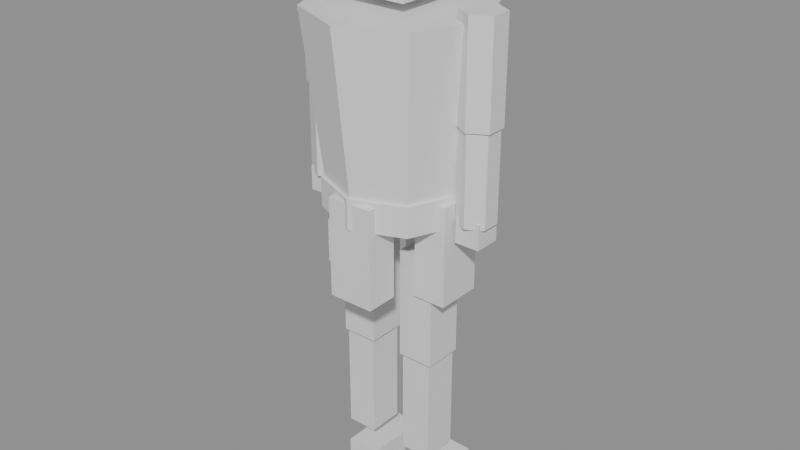 # Source: player.blend  (saved by Blender 4.5.92; exported with 4.5.12 LTS)
import bpy
from mathutils import Matrix  # noqa: F401  (used for matrix-valued properties, if any)

bpy.ops.wm.read_factory_settings(use_empty=True)
scene = bpy.context.scene
scene.name = 'Scene'

# ---- materials (node trees are filled in below, after node groups)
mat_playerbody = bpy.data.materials.new('PlayerBody')
mat_playerdark = bpy.data.materials.new('PlayerDark')
mat_playercloth = bpy.data.materials.new('PlayerCloth')
mat_playerhead = bpy.data.materials.new('PlayerHead')
mat_playerlimb = bpy.data.materials.new('PlayerLimb')

# ---- material node trees
mat_playerbody.use_nodes = True; mat_playerbody.node_tree.nodes.clear()
_N = mat_playerbody.node_tree.nodes; _L = mat_playerbody.node_tree.links
n0 = _N.new('ShaderNodeBsdfPrincipled'); n0.name = '原理化 BSDF'; n0.location = (-200, 100)
n1 = _N.new('ShaderNodeOutputMaterial'); n1.name = '材质输出'; n1.location = (200, 100)
_L.new(n0.outputs[0], n1.inputs[0])
n1.is_active_output = True
mat_playerdark.use_nodes = True; mat_playerdark.node_tree.nodes.clear()
_N = mat_playerdark.node_tree.nodes; _L = mat_playerdark.node_tree.links
n0 = _N.new('ShaderNodeBsdfPrincipled'); n0.name = '原理化 BSDF'; n0.location = (-200, 100)
n1 = _N.new('ShaderNodeOutputMaterial'); n1.name = '材质输出'; n1.location = (200, 100)
_L.new(n0.outputs[0], n1.inputs[0])
n1.is_active_output = True
mat_playercloth.use_nodes = True; mat_playercloth.node_tree.nodes.clear()
_N = mat_playercloth.node_tree.nodes; _L = mat_playercloth.node_tree.links
n0 = _N.new('ShaderNodeBsdfPrincipled'); n0.name = '原理化 BSDF'; n0.location = (-200, 100)
n1 = _N.new('ShaderNodeOutputMaterial'); n1.name = '材质输出'; n1.location = (200, 100)
_L.new(n0.outputs[0], n1.inputs[0])
n1.is_active_output = True
mat_playerhead.use_nodes = True; mat_playerhead.node_tree.nodes.clear()
_N = mat_playerhead.node_tree.nodes; _L = mat_playerhead.node_tree.links
n0 = _N.new('ShaderNodeBsdfPrincipled'); n0.name = '原理化 BSDF'; n0.location = (-200, 100)
n1 = _N.new('ShaderNodeOutputMaterial'); n1.name = '材质输出'; n1.location = (200, 100)
_L.new(n0.outputs[0], n1.inputs[0])
n1.is_active_output = True
mat_playerlimb.use_nodes = True; mat_playerlimb.node_tree.nodes.clear()
_N = mat_playerlimb.node_tree.nodes; _L = mat_playerlimb.node_tree.links
n0 = _N.new('ShaderNodeBsdfPrincipled'); n0.name = '原理化 BSDF'; n0.location = (-200, 100)
n1 = _N.new('ShaderNodeOutputMaterial'); n1.name = '材质输出'; n1.location = (200, 100)
_L.new(n0.outputs[0], n1.inputs[0])
n1.is_active_output = True

# ---- meshes
me_x = bpy.data.meshes.new('柱体')
me_x.from_pydata([(0.0, 0.2, -0.26), (0.0, 0.26, 0.26), (0.1414, 0.1414, -0.26), (0.1838, 0.1838, 0.26), (0.2, 0.0, -0.26), (0.26, 0.0, 0.26), (0.1414, -0.1414, -0.26), (0.1838, -0.1838, 0.26), (0.0, -0.2, -0.26), (0.0, -0.26, 0.26), (-0.1414, -0.1414, -0.26), (-0.1838, -0.1838, 0.26), (-0.2, 0.0, -0.26), (-0.26, 0.0, 0.26), (-0.1414, 0.1414, -0.26), (-0.1838, 0.1838, 0.26), (-0.15, 0.07, 2.235e-08), (-0.15, 0.07, 0.2), (-0.15, 0.23, 2.235e-08), (-0.15, 0.23, 0.2), (0.15, 0.07, 2.235e-08), (0.15, 0.07, 0.2), (0.15, 0.23, 2.235e-08), (0.15, 0.23, 0.2), (0.0, 0.215, -0.305), (0.0, 0.215, -0.215), (0.152, 0.152, -0.305), (0.152, 0.152, -0.215), (0.215, 0.0, -0.305), (0.215, 0.0, -0.215), (0.152, -0.152, -0.305), (0.152, -0.152, -0.215), (0.0, -0.215, -0.305), (0.0, -0.215, -0.215), (-0.152, -0.152, -0.305), (-0.152, -0.152, -0.215), (-0.215, 0.0, -0.305), (-0.215, 0.0, -0.215), (-0.152, 0.152, -0.305), (-0.152, 0.152, -0.215), (-0.07, 0.11, -0.53), (-0.07, 0.11, -0.23), (-0.07, 0.21, -0.53), (-0.07, 0.21, -0.23), (0.07, 0.11, -0.53), (0.07, 0.11, -0.23), (0.07, 0.21, -0.53), (0.07, 0.21, -0.23), (0.21, -0.07, -0.53), (0.21, -0.07, -0.23), (0.11, -0.07, -0.53), (0.11, -0.07, -0.23), (0.21, 0.07, -0.53), (0.21, 0.07, -0.23), (0.11, 0.07, -0.53), (0.11, 0.07, -0.23), (0.07, -0.11, -0.53), (0.07, -0.11, -0.23), (0.07, -0.21, -0.53), (0.07, -0.21, -0.23), (-0.07, -0.11, -0.53), (-0.07, -0.11, -0.23), (-0.07, -0.21, -0.53), (-0.07, -0.21, -0.23), (-0.21, 0.07, -0.53), (-0.21, 0.07, -0.23), (-0.11, 0.07, -0.53), (-0.11, 0.07, -0.23), (-0.21, -0.07, -0.53), (-0.21, -0.07, -0.23), (-0.11, -0.07, -0.53), (-0.11, -0.07, -0.23), (-0.085, -0.09, 0.29), (-0.085, -0.09, 0.49), (-0.085, 0.09, 0.29), (-0.085, 0.09, 0.49), (0.085, -0.09, 0.29), (0.085, -0.09, 0.49), (0.085, 0.09, 0.29), (0.085, 0.09, 0.49), (-0.26, 0.062, -0.01), (-0.26, 0.062, 0.29), (-0.2063, 0.031, -0.01), (-0.2063, 0.031, 0.29), (-0.2063, -0.031, -0.01), (-0.2063, -0.031, 0.29), (-0.26, -0.062, -0.01), (-0.26, -0.062, 0.29), (-0.3137, -0.031, -0.01), (-0.3137, -0.031, 0.29), (-0.3137, 0.031, -0.01), (-0.3137, 0.031, 0.29), (-0.26, 0.055, -0.28), (-0.26, 0.055, 1.49e-08), (-0.2124, 0.0275, -0.28), (-0.2124, 0.0275, 1.49e-08), (-0.2124, -0.0275, -0.28), (-0.2124, -0.0275, 1.49e-08), (-0.26, -0.055, -0.28), (-0.26, -0.055, 1.49e-08), (-0.3076, -0.0275, -0.28), (-0.3076, -0.0275, 1.49e-08), (-0.3076, 0.0275, -0.28), (-0.3076, 0.0275, 1.49e-08), (-0.2975, -0.04, -0.3375), (-0.2975, -0.04, -0.2625), (-0.2975, 0.04, -0.3375), (-0.2975, 0.04, -0.2625), (-0.2225, -0.04, -0.3375), (-0.2225, -0.04, -0.2625), (-0.2225, 0.04, -0.3375), (-0.2225, 0.04, -0.2625), (-0.16, -0.06, -0.75), (-0.16, -0.06, -0.41), (-0.16, 0.06, -0.75), (-0.16, 0.06, -0.41), (-0.05, -0.06, -0.75), (-0.05, -0.06, -0.41), (-0.05, 0.06, -0.75), (-0.05, 0.06, -0.41), (-0.1525, -0.055, -1.08), (-0.1525, -0.055, -0.76), (-0.1525, 0.055, -1.08), (-0.1525, 0.055, -0.76), (-0.0575, -0.055, -1.08), (-0.0575, -0.055, -0.76), (-0.0575, 0.055, -1.08), (-0.0575, 0.055, -0.76), (-0.1575, -0.055, -1.238), (-0.1575, -0.055, -1.163), (-0.1575, 0.145, -1.238), (-0.1575, 0.145, -1.163), (-0.0525, -0.055, -1.238), (-0.0525, -0.055, -1.163), (-0.0525, 0.145, -1.238), (-0.0525, 0.145, -1.163), (0.26, 0.062, -0.01), (0.26, 0.062, 0.29), (0.3137, 0.031, -0.01), (0.3137, 0.031, 0.29), (0.3137, -0.031, -0.01), (0.3137, -0.031, 0.29), (0.26, -0.062, -0.01), (0.26, -0.062, 0.29), (0.2063, -0.031, -0.01), (0.2063, -0.031, 0.29), (0.2063, 0.031, -0.01), (0.2063, 0.031, 0.29), (0.26, 0.055, -0.28), (0.26, 0.055, 1.49e-08), (0.3076, 0.0275, -0.28), (0.3076, 0.0275, 1.49e-08), (0.3076, -0.0275, -0.28), (0.3076, -0.0275, 1.49e-08), (0.26, -0.055, -0.28), (0.26, -0.055, 1.49e-08), (0.2124, -0.0275, -0.28), (0.2124, -0.0275, 1.49e-08), (0.2124, 0.0275, -0.28), (0.2124, 0.0275, 1.49e-08), (0.2225, -0.04, -0.3375), (0.2225, -0.04, -0.2625), (0.2225, 0.04, -0.3375), (0.2225, 0.04, -0.2625), (0.2975, -0.04, -0.3375), (0.2975, -0.04, -0.2625), (0.2975, 0.04, -0.3375), (0.2975, 0.04, -0.2625), (0.05, -0.06, -0.75), (0.05, -0.06, -0.41), (0.05, 0.06, -0.75), (0.05, 0.06, -0.41), (0.16, -0.06, -0.75), (0.16, -0.06, -0.41), (0.16, 0.06, -0.75), (0.16, 0.06, -0.41), (0.0575, -0.055, -1.08), (0.0575, -0.055, -0.76), (0.0575, 0.055, -1.08), (0.0575, 0.055, -0.76), (0.1525, -0.055, -1.08), (0.1525, -0.055, -0.76), (0.1525, 0.055, -1.08), (0.1525, 0.055, -0.76), (0.0525, -0.055, -1.238), (0.0525, -0.055, -1.163), (0.0525, 0.145, -1.238), (0.0525, 0.145, -1.163), (0.1575, -0.055, -1.238), (0.1575, -0.055, -1.163), (0.1575, 0.145, -1.238), (0.1575, 0.145, -1.163)], [], [(0, 1, 3, 2), (2, 3, 5, 4), (4, 5, 7, 6), (6, 7, 9, 8), (8, 9, 11, 10), (10, 11, 13, 12), (3, 1, 15, 13, 11, 9, 7, 5), (12, 13, 15, 14), (14, 15, 1, 0), (0, 2, 4, 6, 8, 10, 12, 14), (16, 17, 19, 18), (18, 19, 23, 22), (22, 23, 21, 20), (20, 21, 17, 16), (18, 22, 20, 16), (23, 19, 17, 21), (24, 25, 27, 26), (26, 27, 29, 28), (28, 29, 31, 30), (30, 31, 33, 32), (32, 33, 35, 34), (34, 35, 37, 36), (27, 25, 39, 37, 35, 33, 31, 29), (36, 37, 39, 38), (38, 39, 25, 24), (24, 26, 28, 30, 32, 34, 36, 38), (40, 41, 43, 42), (42, 43, 47, 46), (46, 47, 45, 44), (44, 45, 41, 40), (42, 46, 44, 40), (47, 43, 41, 45), (48, 49, 51, 50), (50, 51, 55, 54), (54, 55, 53, 52), (52, 53, 49, 48), (50, 54, 52, 48), (55, 51, 49, 53), (56, 57, 59, 58), (58, 59, 63, 62), (62, 63, 61, 60), (60, 61, 57, 56), (58, 62, 60, 56), (63, 59, 57, 61), (64, 65, 67, 66), (66, 67, 71, 70), (70, 71, 69, 68), (68, 69, 65, 64), (66, 70, 68, 64), (71, 67, 65, 69), (72, 73, 75, 74), (74, 75, 79, 78), (78, 79, 77, 76), (76, 77, 73, 72), (74, 78, 76, 72), (79, 75, 73, 77), (80, 81, 83, 82), (82, 83, 85, 84), (84, 85, 87, 86), (86, 87, 89, 88), (83, 81, 91, 89, 87, 85), (88, 89, 91, 90), (90, 91, 81, 80), (80, 82, 84, 86, 88, 90), (92, 93, 95, 94), (94, 95, 97, 96), (96, 97, 99, 98), (98, 99, 101, 100), (95, 93, 103, 101, 99, 97), (100, 101, 103, 102), (102, 103, 93, 92), (92, 94, 96, 98, 100, 102), (104, 105, 107, 106), (106, 107, 111, 110), (110, 111, 109, 108), (108, 109, 105, 104), (106, 110, 108, 104), (111, 107, 105, 109), (112, 113, 115, 114), (114, 115, 119, 118), (118, 119, 117, 116), (116, 117, 113, 112), (114, 118, 116, 112), (119, 115, 113, 117), (120, 121, 123, 122), (122, 123, 127, 126), (126, 127, 125, 124), (124, 125, 121, 120), (122, 126, 124, 120), (127, 123, 121, 125), (128, 129, 131, 130), (130, 131, 135, 134), (134, 135, 133, 132), (132, 133, 129, 128), (130, 134, 132, 128), (135, 131, 129, 133), (136, 137, 139, 138), (138, 139, 141, 140), (140, 141, 143, 142), (142, 143, 145, 144), (139, 137, 147, 145, 143, 141), (144, 145, 147, 146), (146, 147, 137, 136), (136, 138, 140, 142, 144, 146), (148, 149, 151, 150), (150, 151, 153, 152), (152, 153, 155, 154), (154, 155, 157, 156), (151, 149, 159, 157, 155, 153), (156, 157, 159, 158), (158, 159, 149, 148), (148, 150, 152, 154, 156, 158), (160, 161, 163, 162), (162, 163, 167, 166), (166, 167, 165, 164), (164, 165, 161, 160), (162, 166, 164, 160), (167, 163, 161, 165), (168, 169, 171, 170), (170, 171, 175, 174), (174, 175, 173, 172), (172, 173, 169, 168), (170, 174, 172, 168), (175, 171, 169, 173), (176, 177, 179, 178), (178, 179, 183, 182), (182, 183, 181, 180), (180, 181, 177, 176), (178, 182, 180, 176), (183, 179, 177, 181), (184, 185, 187, 186), (186, 187, 191, 190), (190, 191, 189, 188), (188, 189, 185, 184), (186, 190, 188, 184), (191, 187, 185, 189)])
me_x.polygons.foreach_set('material_index', [0, 0, 0, 0, 0, 0, 0, 0, 0, 0, 0, 0, 0, 0, 0, 0, 1, 1, 1, 1, 1, 1, 1, 1, 1, 1, 2, 2, 2, 2, 2, 2, 2, 2, 2, 2, 2, 2, 2, 2, 2, 2, 2, 2, 2, 2, 2, 2, 2, 2, 3, 3, 3, 3, 3, 3, 4, 4, 4, 4, 4, 4, 4, 4, 4, 4, 4, 4, 4, 4, 4, 4, 1, 1, 1, 1, 1, 1, 1, 1, 1, 1, 1, 1, 1, 1, 1, 1, 1, 1, 1, 1, 1, 1, 1, 1, 4, 4, 4, 4, 4, 4, 4, 4, 4, 4, 4, 4, 4, 4, 4, 4, 1, 1, 1, 1, 1, 1, 1, 1, 1, 1, 1, 1, 1, 1, 1, 1, 1, 1, 1, 1, 1, 1, 1, 1])
_uv = me_x.uv_layers.new(name='UV贴图')
_uv.uv.foreach_set('vector', [1.0, 0.5, 1.0, 1.0, 0.875, 1.0, 0.875, 0.5, 0.875, 0.5, 0.875, 1.0, 0.75, 1.0, 0.75, 0.5, 0.75, 0.5, 0.75, 1.0, 0.625, 1.0, 0.625, 0.5, 0.625, 0.5, 0.625, 1.0, 0.5, 1.0, 0.5, 0.5, 0.5, 0.5, 0.5, 1.0, 0.375, 1.0, 0.375, 0.5, 0.375, 0.5, 0.375, 1.0, 0.25, 1.0, 0.25, 0.5, 0.4197, 0.4197, 0.25, 0.49, 0.08029, 0.4197, 0.01, 0.25, 0.08029, 0.08029, 0.25, 0.01, 0.4197, 0.08029, 0.49, 0.25, 0.25, 0.5, 0.25, 1.0, 0.125, 1.0, 0.125, 0.5, 0.125, 0.5, 0.125, 1.0, 0.0, 1.0, 0.0, 0.5, 0.75, 0.49, 0.9197, 0.4197, 0.99, 0.25, 0.9197, 0.08029, 0.75, 0.01, 0.5803, 0.08029, 0.51, 0.25, 0.5803, 0.4197, 0.375, 0.0, 0.625, 0.0, 0.625, 0.25, 0.375, 0.25, 0.375, 0.25, 0.625, 0.25, 0.625, 0.5, 0.375, 0.5, 0.375, 0.5, 0.625, 0.5, 0.625, 0.75, 0.375, 0.75, 0.375, 0.75, 0.625, 0.75, 0.625, 1.0, 0.375, 1.0, 0.125, 0.5, 0.375, 0.5, 0.375, 0.75, 0.125, 0.75, 0.625, 0.5, 0.875, 0.5, 0.875, 0.75, 0.625, 0.75, 1.0, 0.5, 1.0, 1.0, 0.875, 1.0, 0.875, 0.5, 0.875, 0.5, 0.875, 1.0, 0.75, 1.0, 0.75, 0.5, 0.75, 0.5, 0.75, 1.0, 0.625, 1.0, 0.625, 0.5, 0.625, 0.5, 0.625, 1.0, 0.5, 1.0, 0.5, 0.5, 0.5, 0.5, 0.5, 1.0, 0.375, 1.0, 0.375, 0.5, 0.375, 0.5, 0.375, 1.0, 0.25, 1.0, 0.25, 0.5, 0.4197, 0.4197, 0.25, 0.49, 0.08029, 0.4197, 0.01, 0.25, 0.08029, 0.08029, 0.25, 0.01, 0.4197, 0.08029, 0.49, 0.25, 0.25, 0.5, 0.25, 1.0, 0.125, 1.0, 0.125, 0.5, 0.125, 0.5, 0.125, 1.0, 0.0, 1.0, 0.0, 0.5, 0.75, 0.49, 0.9197, 0.4197, 0.99, 0.25, 0.9197, 0.08029, 0.75, 0.01, 0.5803, 0.08029, 0.51, 0.25, 0.5803, 0.4197, 0.375, 0.0, 0.625, 0.0, 0.625, 0.25, 0.375, 0.25, 0.375, 0.25, 0.625, 0.25, 0.625, 0.5, 0.375, 0.5, 0.375, 0.5, 0.625, 0.5, 0.625, 0.75, 0.375, 0.75, 0.375, 0.75, 0.625, 0.75, 0.625, 1.0, 0.375, 1.0, 0.125, 0.5, 0.375, 0.5, 0.375, 0.75, 0.125, 0.75, 0.625, 0.5, 0.875, 0.5, 0.875, 0.75, 0.625, 0.75, 0.375, 0.0, 0.625, 0.0, 0.625, 0.25, 0.375, 0.25, 0.375, 0.25, 0.625, 0.25, 0.625, 0.5, 0.375, 0.5, 0.375, 0.5, 0.625, 0.5, 0.625, 0.75, 0.375, 0.75, 0.375, 0.75, 0.625, 0.75, 0.625, 1.0, 0.375, 1.0, 0.125, 0.5, 0.375, 0.5, 0.375, 0.75, 0.125, 0.75, 0.625, 0.5, 0.875, 0.5, 0.875, 0.75, 0.625, 0.75, 0.375, 0.0, 0.625, 0.0, 0.625, 0.25, 0.375, 0.25, 0.375, 0.25, 0.625, 0.25, 0.625, 0.5, 0.375, 0.5, 0.375, 0.5, 0.625, 0.5, 0.625, 0.75, 0.375, 0.75, 0.375, 0.75, 0.625, 0.75, 0.625, 1.0, 0.375, 1.0, 0.125, 0.5, 0.375, 0.5, 0.375, 0.75, 0.125, 0.75, 0.625, 0.5, 0.875, 0.5, 0.875, 0.75, 0.625, 0.75, 0.375, 0.0, 0.625, 0.0, 0.625, 0.25, 0.375, 0.25, 0.375, 0.25, 0.625, 0.25, 0.625, 0.5, 0.375, 0.5, 0.375, 0.5, 0.625, 0.5, 0.625, 0.75, 0.375, 0.75, 0.375, 0.75, 0.625, 0.75, 0.625, 1.0, 0.375, 1.0, 0.125, 0.5, 0.375, 0.5, 0.375, 0.75, 0.125, 0.75, 0.625, 0.5, 0.875, 0.5, 0.875, 0.75, 0.625, 0.75, 0.375, 0.0, 0.625, 0.0, 0.625, 0.25, 0.375, 0.25, 0.375, 0.25, 0.625, 0.25, 0.625, 0.5, 0.375, 0.5, 0.375, 0.5, 0.625, 0.5, 0.625, 0.75, 0.375, 0.75, 0.375, 0.75, 0.625, 0.75, 0.625, 1.0, 0.375, 1.0, 0.125, 0.5, 0.375, 0.5, 0.375, 0.75, 0.125, 0.75, 0.625, 0.5, 0.875, 0.5, 0.875, 0.75, 0.625, 0.75, 1.0, 0.5, 1.0, 1.0, 0.8333, 1.0, 0.8333, 0.5, 0.8333, 0.5, 0.8333, 1.0, 0.6667, 1.0, 0.6667, 0.5, 0.6667, 0.5, 0.6667, 1.0, 0.5, 1.0, 0.5, 0.5, 0.5, 0.5, 0.5, 1.0, 0.3333, 1.0, 0.3333, 0.5, 0.4578, 0.37, 0.25, 0.49, 0.04215, 0.37, 0.04215, 0.13, 0.25, 0.01, 0.4578, 0.13, 0.3333, 0.5, 0.3333, 1.0, 0.1667, 1.0, 0.1667, 0.5, 0.1667, 0.5, 0.1667, 1.0, -8.941e-08, 1.0, -8.941e-08, 0.5, 0.75, 0.49, 0.9578, 0.37, 0.9578, 0.13, 0.75, 0.01, 0.5422, 0.13, 0.5422, 0.37, 1.0, 0.5, 1.0, 1.0, 0.8333, 1.0, 0.8333, 0.5, 0.8333, 0.5, 0.8333, 1.0, 0.6667, 1.0, 0.6667, 0.5, 0.6667, 0.5, 0.6667, 1.0, 0.5, 1.0, 0.5, 0.5, 0.5, 0.5, 0.5, 1.0, 0.3333, 1.0, 0.3333, 0.5, 0.4578, 0.37, 0.25, 0.49, 0.04215, 0.37, 0.04215, 0.13, 0.25, 0.01, 0.4578, 0.13, 0.3333, 0.5, 0.3333, 1.0, 0.1667, 1.0, 0.1667, 0.5, 0.1667, 0.5, 0.1667, 1.0, -8.941e-08, 1.0, -8.941e-08, 0.5, 0.75, 0.49, 0.9578, 0.37, 0.9578, 0.13, 0.75, 0.01, 0.5422, 0.13, 0.5422, 0.37, 0.375, 0.0, 0.625, 0.0, 0.625, 0.25, 0.375, 0.25, 0.375, 0.25, 0.625, 0.25, 0.625, 0.5, 0.375, 0.5, 0.375, 0.5, 0.625, 0.5, 0.625, 0.75, 0.375, 0.75, 0.375, 0.75, 0.625, 0.75, 0.625, 1.0, 0.375, 1.0, 0.125, 0.5, 0.375, 0.5, 0.375, 0.75, 0.125, 0.75, 0.625, 0.5, 0.875, 0.5, 0.875, 0.75, 0.625, 0.75, 0.375, 0.0, 0.625, 0.0, 0.625, 0.25, 0.375, 0.25, 0.375, 0.25, 0.625, 0.25, 0.625, 0.5, 0.375, 0.5, 0.375, 0.5, 0.625, 0.5, 0.625, 0.75, 0.375, 0.75, 0.375, 0.75, 0.625, 0.75, 0.625, 1.0, 0.375, 1.0, 0.125, 0.5, 0.375, 0.5, 0.375, 0.75, 0.125, 0.75, 0.625, 0.5, 0.875, 0.5, 0.875, 0.75, 0.625, 0.75, 0.375, 0.0, 0.625, 0.0, 0.625, 0.25, 0.375, 0.25, 0.375, 0.25, 0.625, 0.25, 0.625, 0.5, 0.375, 0.5, 0.375, 0.5, 0.625, 0.5, 0.625, 0.75, 0.375, 0.75, 0.375, 0.75, 0.625, 0.75, 0.625, 1.0, 0.375, 1.0, 0.125, 0.5, 0.375, 0.5, 0.375, 0.75, 0.125, 0.75, 0.625, 0.5, 0.875, 0.5, 0.875, 0.75, 0.625, 0.75, 0.375, 0.0, 0.625, 0.0, 0.625, 0.25, 0.375, 0.25, 0.375, 0.25, 0.625, 0.25, 0.625, 0.5, 0.375, 0.5, 0.375, 0.5, 0.625, 0.5, 0.625, 0.75, 0.375, 0.75, 0.375, 0.75, 0.625, 0.75, 0.625, 1.0, 0.375, 1.0, 0.125, 0.5, 0.375, 0.5, 0.375, 0.75, 0.125, 0.75, 0.625, 0.5, 0.875, 0.5, 0.875, 0.75, 0.625, 0.75, 1.0, 0.5, 1.0, 1.0, 0.8333, 1.0, 0.8333, 0.5, 0.8333, 0.5, 0.8333, 1.0, 0.6667, 1.0, 0.6667, 0.5, 0.6667, 0.5, 0.6667, 1.0, 0.5, 1.0, 0.5, 0.5, 0.5, 0.5, 0.5, 1.0, 0.3333, 1.0, 0.3333, 0.5, 0.4578, 0.37, 0.25, 0.49, 0.04215, 0.37, 0.04215, 0.13, 0.25, 0.01, 0.4578, 0.13, 0.3333, 0.5, 0.3333, 1.0, 0.1667, 1.0, 0.1667, 0.5, 0.1667, 0.5, 0.1667, 1.0, -8.941e-08, 1.0, -8.941e-08, 0.5, 0.75, 0.49, 0.9578, 0.37, 0.9578, 0.13, 0.75, 0.01, 0.5422, 0.13, 0.5422, 0.37, 1.0, 0.5, 1.0, 1.0, 0.8333, 1.0, 0.8333, 0.5, 0.8333, 0.5, 0.8333, 1.0, 0.6667, 1.0, 0.6667, 0.5, 0.6667, 0.5, 0.6667, 1.0, 0.5, 1.0, 0.5, 0.5, 0.5, 0.5, 0.5, 1.0, 0.3333, 1.0, 0.3333, 0.5, 0.4578, 0.37, 0.25, 0.49, 0.04215, 0.37, 0.04215, 0.13, 0.25, 0.01, 0.4578, 0.13, 0.3333, 0.5, 0.3333, 1.0, 0.1667, 1.0, 0.1667, 0.5, 0.1667, 0.5, 0.1667, 1.0, -8.941e-08, 1.0, -8.941e-08, 0.5, 0.75, 0.49, 0.9578, 0.37, 0.9578, 0.13, 0.75, 0.01, 0.5422, 0.13, 0.5422, 0.37, 0.375, 0.0, 0.625, 0.0, 0.625, 0.25, 0.375, 0.25, 0.375, 0.25, 0.625, 0.25, 0.625, 0.5, 0.375, 0.5, 0.375, 0.5, 0.625, 0.5, 0.625, 0.75, 0.375, 0.75, 0.375, 0.75, 0.625, 0.75, 0.625, 1.0, 0.375, 1.0, 0.125, 0.5, 0.375, 0.5, 0.375, 0.75, 0.125, 0.75, 0.625, 0.5, 0.875, 0.5, 0.875, 0.75, 0.625, 0.75, 0.375, 0.0, 0.625, 0.0, 0.625, 0.25, 0.375, 0.25, 0.375, 0.25, 0.625, 0.25, 0.625, 0.5, 0.375, 0.5, 0.375, 0.5, 0.625, 0.5, 0.625, 0.75, 0.375, 0.75, 0.375, 0.75, 0.625, 0.75, 0.625, 1.0, 0.375, 1.0, 0.125, 0.5, 0.375, 0.5, 0.375, 0.75, 0.125, 0.75, 0.625, 0.5, 0.875, 0.5, 0.875, 0.75, 0.625, 0.75, 0.375, 0.0, 0.625, 0.0, 0.625, 0.25, 0.375, 0.25, 0.375, 0.25, 0.625, 0.25, 0.625, 0.5, 0.375, 0.5, 0.375, 0.5, 0.625, 0.5, 0.625, 0.75, 0.375, 0.75, 0.375, 0.75, 0.625, 0.75, 0.625, 1.0, 0.375, 1.0, 0.125, 0.5, 0.375, 0.5, 0.375, 0.75, 0.125, 0.75, 0.625, 0.5, 0.875, 0.5, 0.875, 0.75, 0.625, 0.75, 0.375, 0.0, 0.625, 0.0, 0.625, 0.25, 0.375, 0.25, 0.375, 0.25, 0.625, 0.25, 0.625, 0.5, 0.375, 0.5, 0.375, 0.5, 0.625, 0.5, 0.625, 0.75, 0.375, 0.75, 0.375, 0.75, 0.625, 0.75, 0.625, 1.0, 0.375, 1.0, 0.125, 0.5, 0.375, 0.5, 0.375, 0.75, 0.125, 0.75, 0.625, 0.5, 0.875, 0.5, 0.875, 0.75, 0.625, 0.75])
me_x.materials.append(mat_playerbody)
me_x.materials.append(mat_playerdark)
me_x.materials.append(mat_playercloth)
me_x.materials.append(mat_playerhead)
me_x.materials.append(mat_playerlimb)
me_x.update()
me_014 = bpy.data.meshes.new('立方体.014')
me_014.from_pydata([(-0.5, -0.5, -0.5), (-0.5, -0.5, 0.5), (-0.5, 0.5, -0.5), (-0.5, 0.5, 0.5), (0.5, -0.5, -0.5), (0.5, -0.5, 0.5), (0.5, 0.5, -0.5), (0.5, 0.5, 0.5)], [], [(0, 1, 3, 2), (2, 3, 7, 6), (6, 7, 5, 4), (4, 5, 1, 0), (2, 6, 4, 0), (7, 3, 1, 5)])
_uv = me_014.uv_layers.new(name='UV贴图')
_uv.uv.foreach_set('vector', [0.375, 0.0, 0.625, 0.0, 0.625, 0.25, 0.375, 0.25, 0.375, 0.25, 0.625, 0.25, 0.625, 0.5, 0.375, 0.5, 0.375, 0.5, 0.625, 0.5, 0.625, 0.75, 0.375, 0.75, 0.375, 0.75, 0.625, 0.75, 0.625, 1.0, 0.375, 1.0, 0.125, 0.5, 0.375, 0.5, 0.375, 0.75, 0.125, 0.75, 0.625, 0.5, 0.875, 0.5, 0.875, 0.75, 0.625, 0.75])
me_014.materials.append(mat_playerdark)
me_014.update()

# ---- objects
ob_playerbody = bpy.data.objects.new('PlayerBody', me_x)
ob_visor = bpy.data.objects.new('Visor', me_014)
ob_weaponsocket = bpy.data.objects.new('WeaponSocket', None)

# ---- transforms, parenting, visibility, modifiers, constraints
ob_playerbody.location = (0.0, 0.0, 1.24)
ob_visor.location = (0.0, 0.09, 1.66)
ob_visor.scale = (0.19, 0.06, 0.05)
ob_weaponsocket.location = (0.26, 0.0, 0.94)
ob_weaponsocket.empty_display_size = 0.1

# ---- collection membership
scene.collection.objects.link(ob_playerbody)
scene.collection.objects.link(ob_visor)
scene.collection.objects.link(ob_weaponsocket)

# ---- scene / render settings (as saved in the file)
scene.frame_start = 1; scene.frame_end = 250; scene.frame_set(1)
scene.render.engine = 'BLENDER_EEVEE_NEXT'
bpy.context.view_layer.update()

# ---- added for rendering (the .blend has no active camera and no usable light): camera, sun + grey world if the file has none
cam_auto = bpy.data.cameras.new('AutoCamera')
cam_auto.lens = 50.0
cam_auto.sensor_width = 36.0
cam_auto.clip_end = 1000.0
ob_auto_camera = bpy.data.objects.new('AutoCamera', cam_auto)
scene.collection.objects.link(ob_auto_camera)
ob_auto_camera.location = (1.76722, -2.12066, 2.28003)
ob_auto_camera.rotation_euler = (1.09748, -7.21219e-08, 0.694738)
scene.camera = ob_auto_camera
light_auto_sun = bpy.data.lights.new('AutoSun', 'SUN')
light_auto_sun.energy = 3.0
light_auto_sun.angle = 0.0523599
ob_auto_sun = bpy.data.objects.new('AutoSun', light_auto_sun)
scene.collection.objects.link(ob_auto_sun)
ob_auto_sun.rotation_euler = (0.872665, 0.174533, 0.523599)
if scene.world is None:
    world_auto = bpy.data.worlds.new('AutoWorld')
    world_auto.color = (0.3, 0.3, 0.3)
    scene.world = world_auto
bpy.context.view_layer.update()
